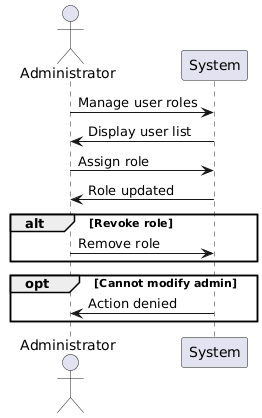

The diagram above was rendered by PlantUML. Its source (embedded in the PNG):
@startuml
actor Administrator
participant "System"

Administrator -> System: Manage user roles
System -> Administrator: Display user list
Administrator -> System: Assign role
System -> Administrator: Role updated

alt Revoke role
  Administrator -> System: Remove role
end

opt Cannot modify admin
  System -> Administrator: Action denied
end
@enduml